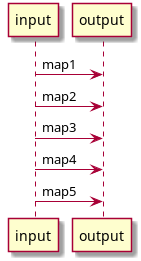

The diagram above was rendered by PlantUML. Its source (embedded in the PNG):
@startuml
input -> output: map1
input -> output: map2
input -> output: map3
input -> output: map4
input -> output: map5
@enduml